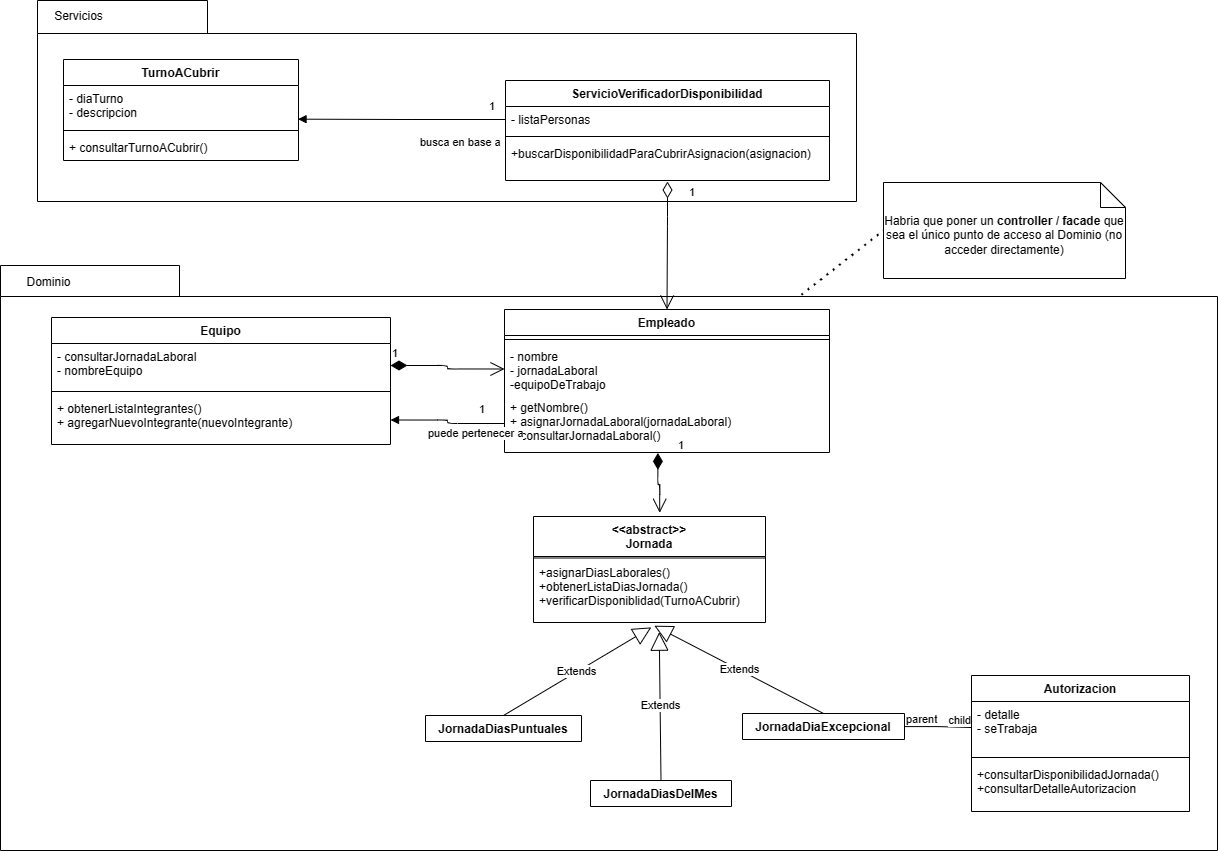

The diagram above was exported from draw.io. Its source (the exported page's mxGraphModel, read from the mxfile embedded in the PNG):
<mxGraphModel dx="2522" dy="1304" grid="0" gridSize="10" guides="1" tooltips="1" connect="1" arrows="1" fold="1" page="0" pageScale="1" pageWidth="827" pageHeight="1169" math="0" shadow="0">
  <root>
    <mxCell id="0" />
    <mxCell id="1" parent="0" />
    <mxCell id="qThiedFTJdlLQU8K9WYs-4" value="" style="shape=folder;fontStyle=1;spacingTop=10;tabWidth=179;tabHeight=31;tabPosition=left;html=1;" parent="1" vertex="1">
      <mxGeometry x="-215" y="214" width="1217" height="585" as="geometry" />
    </mxCell>
    <mxCell id="qThiedFTJdlLQU8K9WYs-2" value="&lt;br&gt;" style="shape=folder;fontStyle=1;spacingTop=10;tabWidth=170;tabHeight=33;tabPosition=left;html=1;" parent="1" vertex="1">
      <mxGeometry x="-178" y="-51" width="819" height="201" as="geometry" />
    </mxCell>
    <mxCell id="Wow4KEYOYsxX1DF_3_Hr-1" value="Equipo" style="swimlane;fontStyle=1;align=center;verticalAlign=top;childLayout=stackLayout;horizontal=1;startSize=26;horizontalStack=0;resizeParent=1;resizeParentMax=0;resizeLast=0;collapsible=1;marginBottom=0;" parent="1" vertex="1">
      <mxGeometry x="-164" y="266" width="339" height="127" as="geometry">
        <mxRectangle x="84" y="310" width="70" height="26" as="alternateBounds" />
      </mxGeometry>
    </mxCell>
    <mxCell id="Wow4KEYOYsxX1DF_3_Hr-2" value="- consultarJornadaLaboral&#10;- nombreEquipo" style="text;strokeColor=none;fillColor=none;align=left;verticalAlign=top;spacingLeft=4;spacingRight=4;overflow=hidden;rotatable=0;points=[[0,0.5],[1,0.5]];portConstraint=eastwest;" parent="Wow4KEYOYsxX1DF_3_Hr-1" vertex="1">
      <mxGeometry y="26" width="339" height="44" as="geometry" />
    </mxCell>
    <mxCell id="Wow4KEYOYsxX1DF_3_Hr-3" value="" style="line;strokeWidth=1;fillColor=none;align=left;verticalAlign=middle;spacingTop=-1;spacingLeft=3;spacingRight=3;rotatable=0;labelPosition=right;points=[];portConstraint=eastwest;" parent="Wow4KEYOYsxX1DF_3_Hr-1" vertex="1">
      <mxGeometry y="70" width="339" height="8" as="geometry" />
    </mxCell>
    <mxCell id="Wow4KEYOYsxX1DF_3_Hr-4" value="+ obtenerListaIntegrantes()&#10;+ agregarNuevoIntegrante(nuevoIntegrante)" style="text;strokeColor=none;fillColor=none;align=left;verticalAlign=top;spacingLeft=4;spacingRight=4;overflow=hidden;rotatable=0;points=[[0,0.5],[1,0.5]];portConstraint=eastwest;" parent="Wow4KEYOYsxX1DF_3_Hr-1" vertex="1">
      <mxGeometry y="78" width="339" height="49" as="geometry" />
    </mxCell>
    <mxCell id="Wow4KEYOYsxX1DF_3_Hr-5" value="Empleado" style="swimlane;fontStyle=1;align=center;verticalAlign=top;childLayout=stackLayout;horizontal=1;startSize=26;horizontalStack=0;resizeParent=1;resizeParentMax=0;resizeLast=0;collapsible=1;marginBottom=0;" parent="1" vertex="1">
      <mxGeometry x="289" y="258" width="325" height="143" as="geometry">
        <mxRectangle x="328" y="310" width="80" height="26" as="alternateBounds" />
      </mxGeometry>
    </mxCell>
    <mxCell id="Wow4KEYOYsxX1DF_3_Hr-7" value="" style="line;strokeWidth=1;fillColor=none;align=left;verticalAlign=middle;spacingTop=-1;spacingLeft=3;spacingRight=3;rotatable=0;labelPosition=right;points=[];portConstraint=eastwest;" parent="Wow4KEYOYsxX1DF_3_Hr-5" vertex="1">
      <mxGeometry y="26" width="325" height="8" as="geometry" />
    </mxCell>
    <mxCell id="Wow4KEYOYsxX1DF_3_Hr-6" value="- nombre&#10;- jornadaLaboral&#10;-equipoDeTrabajo" style="text;strokeColor=none;fillColor=none;align=left;verticalAlign=top;spacingLeft=4;spacingRight=4;overflow=hidden;rotatable=0;points=[[0,0.5],[1,0.5]];portConstraint=eastwest;" parent="Wow4KEYOYsxX1DF_3_Hr-5" vertex="1">
      <mxGeometry y="34" width="325" height="51" as="geometry" />
    </mxCell>
    <mxCell id="Wow4KEYOYsxX1DF_3_Hr-8" value="+ getNombre()&#10;+ asignarJornadaLaboral(jornadaLaboral)&#10;+ consultarJornadaLaboral()" style="text;strokeColor=none;fillColor=none;align=left;verticalAlign=top;spacingLeft=4;spacingRight=4;overflow=hidden;rotatable=0;points=[[0,0.5],[1,0.5]];portConstraint=eastwest;" parent="Wow4KEYOYsxX1DF_3_Hr-5" vertex="1">
      <mxGeometry y="85" width="325" height="58" as="geometry" />
    </mxCell>
    <mxCell id="Wow4KEYOYsxX1DF_3_Hr-13" value="&lt;&lt;abstract&gt;&gt;&#10;Jornada" style="swimlane;fontStyle=1;align=center;verticalAlign=top;childLayout=stackLayout;horizontal=1;startSize=40;horizontalStack=0;resizeParent=1;resizeParentMax=0;resizeLast=0;collapsible=1;marginBottom=0;" parent="1" vertex="1">
      <mxGeometry x="318" y="465" width="232" height="106" as="geometry">
        <mxRectangle x="584" y="310" width="120" height="26" as="alternateBounds" />
      </mxGeometry>
    </mxCell>
    <mxCell id="Wow4KEYOYsxX1DF_3_Hr-15" value="" style="line;strokeWidth=1;fillColor=none;align=left;verticalAlign=middle;spacingTop=-1;spacingLeft=3;spacingRight=3;rotatable=0;labelPosition=right;points=[];portConstraint=eastwest;" parent="Wow4KEYOYsxX1DF_3_Hr-13" vertex="1">
      <mxGeometry y="40" width="232" height="3" as="geometry" />
    </mxCell>
    <mxCell id="Wow4KEYOYsxX1DF_3_Hr-16" value="+asignarDiasLaborales()&#10;+obtenerListaDiasJornada()&#10;+verificarDisponiblidad(TurnoACubrir)" style="text;strokeColor=none;fillColor=none;align=left;verticalAlign=top;spacingLeft=4;spacingRight=4;overflow=hidden;rotatable=0;points=[[0,0.5],[1,0.5]];portConstraint=eastwest;" parent="Wow4KEYOYsxX1DF_3_Hr-13" vertex="1">
      <mxGeometry y="43" width="232" height="63" as="geometry" />
    </mxCell>
    <mxCell id="Wow4KEYOYsxX1DF_3_Hr-17" value="ServicioVerificadorDisponibilidad" style="swimlane;fontStyle=1;align=center;verticalAlign=top;childLayout=stackLayout;horizontal=1;startSize=26;horizontalStack=0;resizeParent=1;resizeParentMax=0;resizeLast=0;collapsible=1;marginBottom=0;" parent="1" vertex="1">
      <mxGeometry x="290" y="29" width="324" height="100" as="geometry">
        <mxRectangle x="584" y="70" width="220" height="26" as="alternateBounds" />
      </mxGeometry>
    </mxCell>
    <mxCell id="Wow4KEYOYsxX1DF_3_Hr-18" value="- listaPersonas" style="text;strokeColor=none;fillColor=none;align=left;verticalAlign=top;spacingLeft=4;spacingRight=4;overflow=hidden;rotatable=0;points=[[0,0.5],[1,0.5]];portConstraint=eastwest;" parent="Wow4KEYOYsxX1DF_3_Hr-17" vertex="1">
      <mxGeometry y="26" width="324" height="26" as="geometry" />
    </mxCell>
    <mxCell id="Wow4KEYOYsxX1DF_3_Hr-19" value="" style="line;strokeWidth=1;fillColor=none;align=left;verticalAlign=middle;spacingTop=-1;spacingLeft=3;spacingRight=3;rotatable=0;labelPosition=right;points=[];portConstraint=eastwest;" parent="Wow4KEYOYsxX1DF_3_Hr-17" vertex="1">
      <mxGeometry y="52" width="324" height="8" as="geometry" />
    </mxCell>
    <mxCell id="Wow4KEYOYsxX1DF_3_Hr-20" value="+buscarDisponibilidadParaCubrirAsignacion(asignacion)" style="text;strokeColor=none;fillColor=none;align=left;verticalAlign=top;spacingLeft=4;spacingRight=4;overflow=hidden;rotatable=0;points=[[0,0.5],[1,0.5]];portConstraint=eastwest;" parent="Wow4KEYOYsxX1DF_3_Hr-17" vertex="1">
      <mxGeometry y="60" width="324" height="40" as="geometry" />
    </mxCell>
    <mxCell id="Wow4KEYOYsxX1DF_3_Hr-21" value="TurnoACubrir" style="swimlane;fontStyle=1;align=center;verticalAlign=top;childLayout=stackLayout;horizontal=1;startSize=26;horizontalStack=0;resizeParent=1;resizeParentMax=0;resizeLast=0;collapsible=1;marginBottom=0;" parent="1" vertex="1">
      <mxGeometry x="-152" y="8" width="235" height="101" as="geometry" />
    </mxCell>
    <mxCell id="Wow4KEYOYsxX1DF_3_Hr-22" value="- diaTurno&#10;- descripcion" style="text;strokeColor=none;fillColor=none;align=left;verticalAlign=top;spacingLeft=4;spacingRight=4;overflow=hidden;rotatable=0;points=[[0,0.5],[1,0.5]];portConstraint=eastwest;" parent="Wow4KEYOYsxX1DF_3_Hr-21" vertex="1">
      <mxGeometry y="26" width="235" height="41" as="geometry" />
    </mxCell>
    <mxCell id="Wow4KEYOYsxX1DF_3_Hr-23" value="" style="line;strokeWidth=1;fillColor=none;align=left;verticalAlign=middle;spacingTop=-1;spacingLeft=3;spacingRight=3;rotatable=0;labelPosition=right;points=[];portConstraint=eastwest;" parent="Wow4KEYOYsxX1DF_3_Hr-21" vertex="1">
      <mxGeometry y="67" width="235" height="8" as="geometry" />
    </mxCell>
    <mxCell id="Wow4KEYOYsxX1DF_3_Hr-24" value="+ consultarTurnoACubrir()" style="text;strokeColor=none;fillColor=none;align=left;verticalAlign=top;spacingLeft=4;spacingRight=4;overflow=hidden;rotatable=0;points=[[0,0.5],[1,0.5]];portConstraint=eastwest;" parent="Wow4KEYOYsxX1DF_3_Hr-21" vertex="1">
      <mxGeometry y="75" width="235" height="26" as="geometry" />
    </mxCell>
    <mxCell id="Wow4KEYOYsxX1DF_3_Hr-25" value="busca en base a" style="endArrow=block;endFill=1;html=1;edgeStyle=orthogonalEdgeStyle;align=left;verticalAlign=top;entryX=0.998;entryY=0.821;entryDx=0;entryDy=0;entryPerimeter=0;exitX=0;exitY=0.5;exitDx=0;exitDy=0;" parent="1" source="Wow4KEYOYsxX1DF_3_Hr-18" target="Wow4KEYOYsxX1DF_3_Hr-22" edge="1">
      <mxGeometry x="-0.1625" y="10" relative="1" as="geometry">
        <mxPoint x="96" y="239" as="sourcePoint" />
        <mxPoint x="213" y="168" as="targetPoint" />
        <mxPoint as="offset" />
      </mxGeometry>
    </mxCell>
    <mxCell id="Wow4KEYOYsxX1DF_3_Hr-26" value="1" style="edgeLabel;resizable=0;html=1;align=left;verticalAlign=bottom;" parent="Wow4KEYOYsxX1DF_3_Hr-25" connectable="0" vertex="1">
      <mxGeometry x="-1" relative="1" as="geometry">
        <mxPoint x="-18" y="-6" as="offset" />
      </mxGeometry>
    </mxCell>
    <mxCell id="Wow4KEYOYsxX1DF_3_Hr-27" value="1" style="endArrow=open;html=1;endSize=12;startArrow=diamondThin;startSize=14;startFill=1;edgeStyle=orthogonalEdgeStyle;align=left;verticalAlign=bottom;exitX=1;exitY=0.5;exitDx=0;exitDy=0;entryX=0;entryY=0.5;entryDx=0;entryDy=0;" parent="1" source="Wow4KEYOYsxX1DF_3_Hr-2" target="Wow4KEYOYsxX1DF_3_Hr-6" edge="1">
      <mxGeometry x="-1" y="3" relative="1" as="geometry">
        <mxPoint x="330" y="320" as="sourcePoint" />
        <mxPoint x="490" y="320" as="targetPoint" />
      </mxGeometry>
    </mxCell>
    <mxCell id="Wow4KEYOYsxX1DF_3_Hr-31" value="puede pertenecer a" style="endArrow=block;endFill=1;html=1;edgeStyle=orthogonalEdgeStyle;align=left;verticalAlign=top;exitX=0;exitY=0.5;exitDx=0;exitDy=0;entryX=1;entryY=0.5;entryDx=0;entryDy=0;" parent="1" source="Wow4KEYOYsxX1DF_3_Hr-8" target="Wow4KEYOYsxX1DF_3_Hr-4" edge="1">
      <mxGeometry x="0.3898" relative="1" as="geometry">
        <mxPoint x="330" y="320" as="sourcePoint" />
        <mxPoint x="490" y="320" as="targetPoint" />
        <mxPoint as="offset" />
      </mxGeometry>
    </mxCell>
    <mxCell id="Wow4KEYOYsxX1DF_3_Hr-32" value="1" style="edgeLabel;resizable=0;html=1;align=left;verticalAlign=bottom;" parent="Wow4KEYOYsxX1DF_3_Hr-31" connectable="0" vertex="1">
      <mxGeometry x="-1" relative="1" as="geometry">
        <mxPoint x="-27" y="-7" as="offset" />
      </mxGeometry>
    </mxCell>
    <mxCell id="Wow4KEYOYsxX1DF_3_Hr-38" value="1" style="endArrow=open;html=1;endSize=12;startArrow=diamondThin;startSize=14;startFill=1;edgeStyle=orthogonalEdgeStyle;align=left;verticalAlign=bottom;entryX=0.544;entryY=-0.035;entryDx=0;entryDy=0;entryPerimeter=0;exitX=0.472;exitY=1.007;exitDx=0;exitDy=0;exitPerimeter=0;" parent="1" source="Wow4KEYOYsxX1DF_3_Hr-8" target="Wow4KEYOYsxX1DF_3_Hr-13" edge="1">
      <mxGeometry x="-0.9145" y="19" relative="1" as="geometry">
        <mxPoint x="400" y="487" as="sourcePoint" />
        <mxPoint x="490" y="470" as="targetPoint" />
        <mxPoint as="offset" />
        <Array as="points" />
      </mxGeometry>
    </mxCell>
    <mxCell id="Wow4KEYOYsxX1DF_3_Hr-39" value="Autorizacion" style="swimlane;fontStyle=1;align=center;verticalAlign=top;childLayout=stackLayout;horizontal=1;startSize=26;horizontalStack=0;resizeParent=1;resizeParentMax=0;resizeLast=0;collapsible=1;marginBottom=0;" parent="1" vertex="1">
      <mxGeometry x="756" y="624" width="218" height="136" as="geometry" />
    </mxCell>
    <mxCell id="Wow4KEYOYsxX1DF_3_Hr-40" value="- detalle&#10;- seTrabaja" style="text;strokeColor=none;fillColor=none;align=left;verticalAlign=top;spacingLeft=4;spacingRight=4;overflow=hidden;rotatable=0;points=[[0,0.5],[1,0.5]];portConstraint=eastwest;" parent="Wow4KEYOYsxX1DF_3_Hr-39" vertex="1">
      <mxGeometry y="26" width="218" height="52" as="geometry" />
    </mxCell>
    <mxCell id="Wow4KEYOYsxX1DF_3_Hr-41" value="" style="line;strokeWidth=1;fillColor=none;align=left;verticalAlign=middle;spacingTop=-1;spacingLeft=3;spacingRight=3;rotatable=0;labelPosition=right;points=[];portConstraint=eastwest;" parent="Wow4KEYOYsxX1DF_3_Hr-39" vertex="1">
      <mxGeometry y="78" width="218" height="8" as="geometry" />
    </mxCell>
    <mxCell id="Wow4KEYOYsxX1DF_3_Hr-42" value="+consultarDisponibilidadJornada()&#10;+consultarDetalleAutorizacion" style="text;strokeColor=none;fillColor=none;align=left;verticalAlign=top;spacingLeft=4;spacingRight=4;overflow=hidden;rotatable=0;points=[[0,0.5],[1,0.5]];portConstraint=eastwest;" parent="Wow4KEYOYsxX1DF_3_Hr-39" vertex="1">
      <mxGeometry y="86" width="218" height="50" as="geometry" />
    </mxCell>
    <mxCell id="BOJC3a0sGhAw0VRIIwyK-1" value="1" style="endArrow=open;html=1;endSize=12;startArrow=diamondThin;startSize=14;startFill=0;edgeStyle=orthogonalEdgeStyle;align=left;verticalAlign=bottom;entryX=0.5;entryY=0;entryDx=0;entryDy=0;" parent="1" target="Wow4KEYOYsxX1DF_3_Hr-5" edge="1">
      <mxGeometry x="-0.6887" y="20" relative="1" as="geometry">
        <mxPoint x="452" y="130" as="sourcePoint" />
        <mxPoint x="490" y="230" as="targetPoint" />
        <Array as="points">
          <mxPoint x="452" y="165" />
          <mxPoint x="452" y="165" />
        </Array>
        <mxPoint as="offset" />
      </mxGeometry>
    </mxCell>
    <mxCell id="BOJC3a0sGhAw0VRIIwyK-10" value="JornadaDiasPuntuales" style="swimlane;fontStyle=1;align=center;verticalAlign=top;childLayout=stackLayout;horizontal=1;startSize=26;horizontalStack=0;resizeParent=1;resizeParentMax=0;resizeLast=0;collapsible=1;marginBottom=0;" parent="1" vertex="1" collapsed="1">
      <mxGeometry x="210" y="664" width="156" height="26" as="geometry">
        <mxRectangle x="163" y="782" width="256" height="34" as="alternateBounds" />
      </mxGeometry>
    </mxCell>
    <mxCell id="BOJC3a0sGhAw0VRIIwyK-12" value="" style="line;strokeWidth=1;fillColor=none;align=left;verticalAlign=middle;spacingTop=-1;spacingLeft=3;spacingRight=3;rotatable=0;labelPosition=right;points=[];portConstraint=eastwest;" parent="BOJC3a0sGhAw0VRIIwyK-10" vertex="1">
      <mxGeometry y="26" width="156" height="8" as="geometry" />
    </mxCell>
    <mxCell id="BOJC3a0sGhAw0VRIIwyK-14" value="Extends" style="endArrow=block;endSize=16;endFill=0;html=1;entryX=0.508;entryY=1.077;entryDx=0;entryDy=0;entryPerimeter=0;exitX=0.5;exitY=0;exitDx=0;exitDy=0;" parent="1" source="BOJC3a0sGhAw0VRIIwyK-10" target="Wow4KEYOYsxX1DF_3_Hr-16" edge="1">
      <mxGeometry width="160" relative="1" as="geometry">
        <mxPoint x="332" y="714" as="sourcePoint" />
        <mxPoint x="492" y="714" as="targetPoint" />
      </mxGeometry>
    </mxCell>
    <mxCell id="BOJC3a0sGhAw0VRIIwyK-15" value="JornadaDiaExcepcional" style="swimlane;fontStyle=1;align=center;verticalAlign=top;childLayout=stackLayout;horizontal=1;startSize=26;horizontalStack=0;resizeParent=1;resizeParentMax=0;resizeLast=0;collapsible=1;marginBottom=0;" parent="1" vertex="1" collapsed="1">
      <mxGeometry x="527" y="662" width="162" height="26" as="geometry">
        <mxRectangle x="458" y="780" width="301" height="91" as="alternateBounds" />
      </mxGeometry>
    </mxCell>
    <mxCell id="BOJC3a0sGhAw0VRIIwyK-17" value="" style="line;strokeWidth=1;fillColor=none;align=left;verticalAlign=middle;spacingTop=-1;spacingLeft=3;spacingRight=3;rotatable=0;labelPosition=right;points=[];portConstraint=eastwest;" parent="BOJC3a0sGhAw0VRIIwyK-15" vertex="1">
      <mxGeometry y="26" width="162" height="8" as="geometry" />
    </mxCell>
    <mxCell id="BOJC3a0sGhAw0VRIIwyK-18" value="+ agregarNotaAutorizacion(notaAutorizacion)" style="text;strokeColor=none;fillColor=none;align=left;verticalAlign=top;spacingLeft=4;spacingRight=4;overflow=hidden;rotatable=0;points=[[0,0.5],[1,0.5]];portConstraint=eastwest;" parent="BOJC3a0sGhAw0VRIIwyK-15" vertex="1">
      <mxGeometry y="34" width="162" height="57" as="geometry" />
    </mxCell>
    <mxCell id="BOJC3a0sGhAw0VRIIwyK-19" value="Extends" style="endArrow=block;endSize=16;endFill=0;html=1;entryX=0.521;entryY=1.051;entryDx=0;entryDy=0;entryPerimeter=0;exitX=0.5;exitY=0;exitDx=0;exitDy=0;" parent="1" source="BOJC3a0sGhAw0VRIIwyK-15" target="Wow4KEYOYsxX1DF_3_Hr-16" edge="1">
      <mxGeometry width="160" relative="1" as="geometry">
        <mxPoint x="332" y="714" as="sourcePoint" />
        <mxPoint x="492" y="714" as="targetPoint" />
      </mxGeometry>
    </mxCell>
    <mxCell id="BOJC3a0sGhAw0VRIIwyK-20" value="" style="endArrow=none;html=1;edgeStyle=orthogonalEdgeStyle;entryX=0;entryY=0.5;entryDx=0;entryDy=0;" parent="1" source="BOJC3a0sGhAw0VRIIwyK-18" target="Wow4KEYOYsxX1DF_3_Hr-40" edge="1">
      <mxGeometry relative="1" as="geometry">
        <mxPoint x="791" y="783" as="sourcePoint" />
        <mxPoint x="492" y="614" as="targetPoint" />
      </mxGeometry>
    </mxCell>
    <mxCell id="BOJC3a0sGhAw0VRIIwyK-21" value="parent" style="edgeLabel;resizable=0;html=1;align=left;verticalAlign=bottom;" parent="BOJC3a0sGhAw0VRIIwyK-20" connectable="0" vertex="1">
      <mxGeometry x="-1" relative="1" as="geometry" />
    </mxCell>
    <mxCell id="BOJC3a0sGhAw0VRIIwyK-22" value="child" style="edgeLabel;resizable=0;html=1;align=right;verticalAlign=bottom;" parent="BOJC3a0sGhAw0VRIIwyK-20" connectable="0" vertex="1">
      <mxGeometry x="1" relative="1" as="geometry" />
    </mxCell>
    <mxCell id="cqRyW_5ozkz9_c3epfNh-1" value="JornadaDiasDelMes" style="swimlane;fontStyle=1;align=center;verticalAlign=top;childLayout=stackLayout;horizontal=1;startSize=26;horizontalStack=0;resizeParent=1;resizeParentMax=0;resizeLast=0;collapsible=1;marginBottom=0;" parent="1" vertex="1" collapsed="1">
      <mxGeometry x="375" y="729" width="141" height="26" as="geometry">
        <mxRectangle x="309.5" y="882" width="274" height="34" as="alternateBounds" />
      </mxGeometry>
    </mxCell>
    <mxCell id="cqRyW_5ozkz9_c3epfNh-3" value="" style="line;strokeWidth=1;fillColor=none;align=left;verticalAlign=middle;spacingTop=-1;spacingLeft=3;spacingRight=3;rotatable=0;labelPosition=right;points=[];portConstraint=eastwest;" parent="cqRyW_5ozkz9_c3epfNh-1" vertex="1">
      <mxGeometry y="26" width="141" height="8" as="geometry" />
    </mxCell>
    <mxCell id="cqRyW_5ozkz9_c3epfNh-6" value="Extends" style="endArrow=block;endSize=16;endFill=0;html=1;entryX=0.542;entryY=1.154;entryDx=0;entryDy=0;entryPerimeter=0;exitX=0.5;exitY=0;exitDx=0;exitDy=0;" parent="1" source="cqRyW_5ozkz9_c3epfNh-1" target="Wow4KEYOYsxX1DF_3_Hr-16" edge="1">
      <mxGeometry width="160" relative="1" as="geometry">
        <mxPoint x="254" y="712" as="sourcePoint" />
        <mxPoint x="414" y="712" as="targetPoint" />
      </mxGeometry>
    </mxCell>
    <mxCell id="qThiedFTJdlLQU8K9WYs-3" value="Servicios" style="text;html=1;strokeColor=none;fillColor=none;align=center;verticalAlign=middle;whiteSpace=wrap;rounded=0;" parent="1" vertex="1">
      <mxGeometry x="-172" y="-45" width="71" height="20" as="geometry" />
    </mxCell>
    <mxCell id="1XkhoRRU0W4fSsDcJ3Kk-1" value="Dominio" style="text;html=1;strokeColor=none;fillColor=none;align=center;verticalAlign=middle;whiteSpace=wrap;rounded=0;" parent="1" vertex="1">
      <mxGeometry x="-202" y="221" width="71" height="20" as="geometry" />
    </mxCell>
    <mxCell id="1XkhoRRU0W4fSsDcJ3Kk-2" value="Habria que poner un &lt;b&gt;controller / facade&lt;/b&gt; que sea el único punto de acceso al Dominio (no acceder directamente)" style="shape=note2;boundedLbl=1;whiteSpace=wrap;html=1;size=25;verticalAlign=top;align=center;" parent="1" vertex="1">
      <mxGeometry x="668" y="131" width="242" height="96" as="geometry" />
    </mxCell>
    <mxCell id="1XkhoRRU0W4fSsDcJ3Kk-4" value="" style="endArrow=none;dashed=1;html=1;dashPattern=1 3;strokeWidth=2;entryX=0;entryY=0.5;entryDx=0;entryDy=0;entryPerimeter=0;exitX=0.658;exitY=0.05;exitDx=0;exitDy=0;exitPerimeter=0;" parent="1" source="qThiedFTJdlLQU8K9WYs-4" target="1XkhoRRU0W4fSsDcJ3Kk-2" edge="1">
      <mxGeometry width="50" height="50" relative="1" as="geometry">
        <mxPoint x="853" y="236" as="sourcePoint" />
        <mxPoint x="903" y="186" as="targetPoint" />
      </mxGeometry>
    </mxCell>
  </root>
</mxGraphModel>